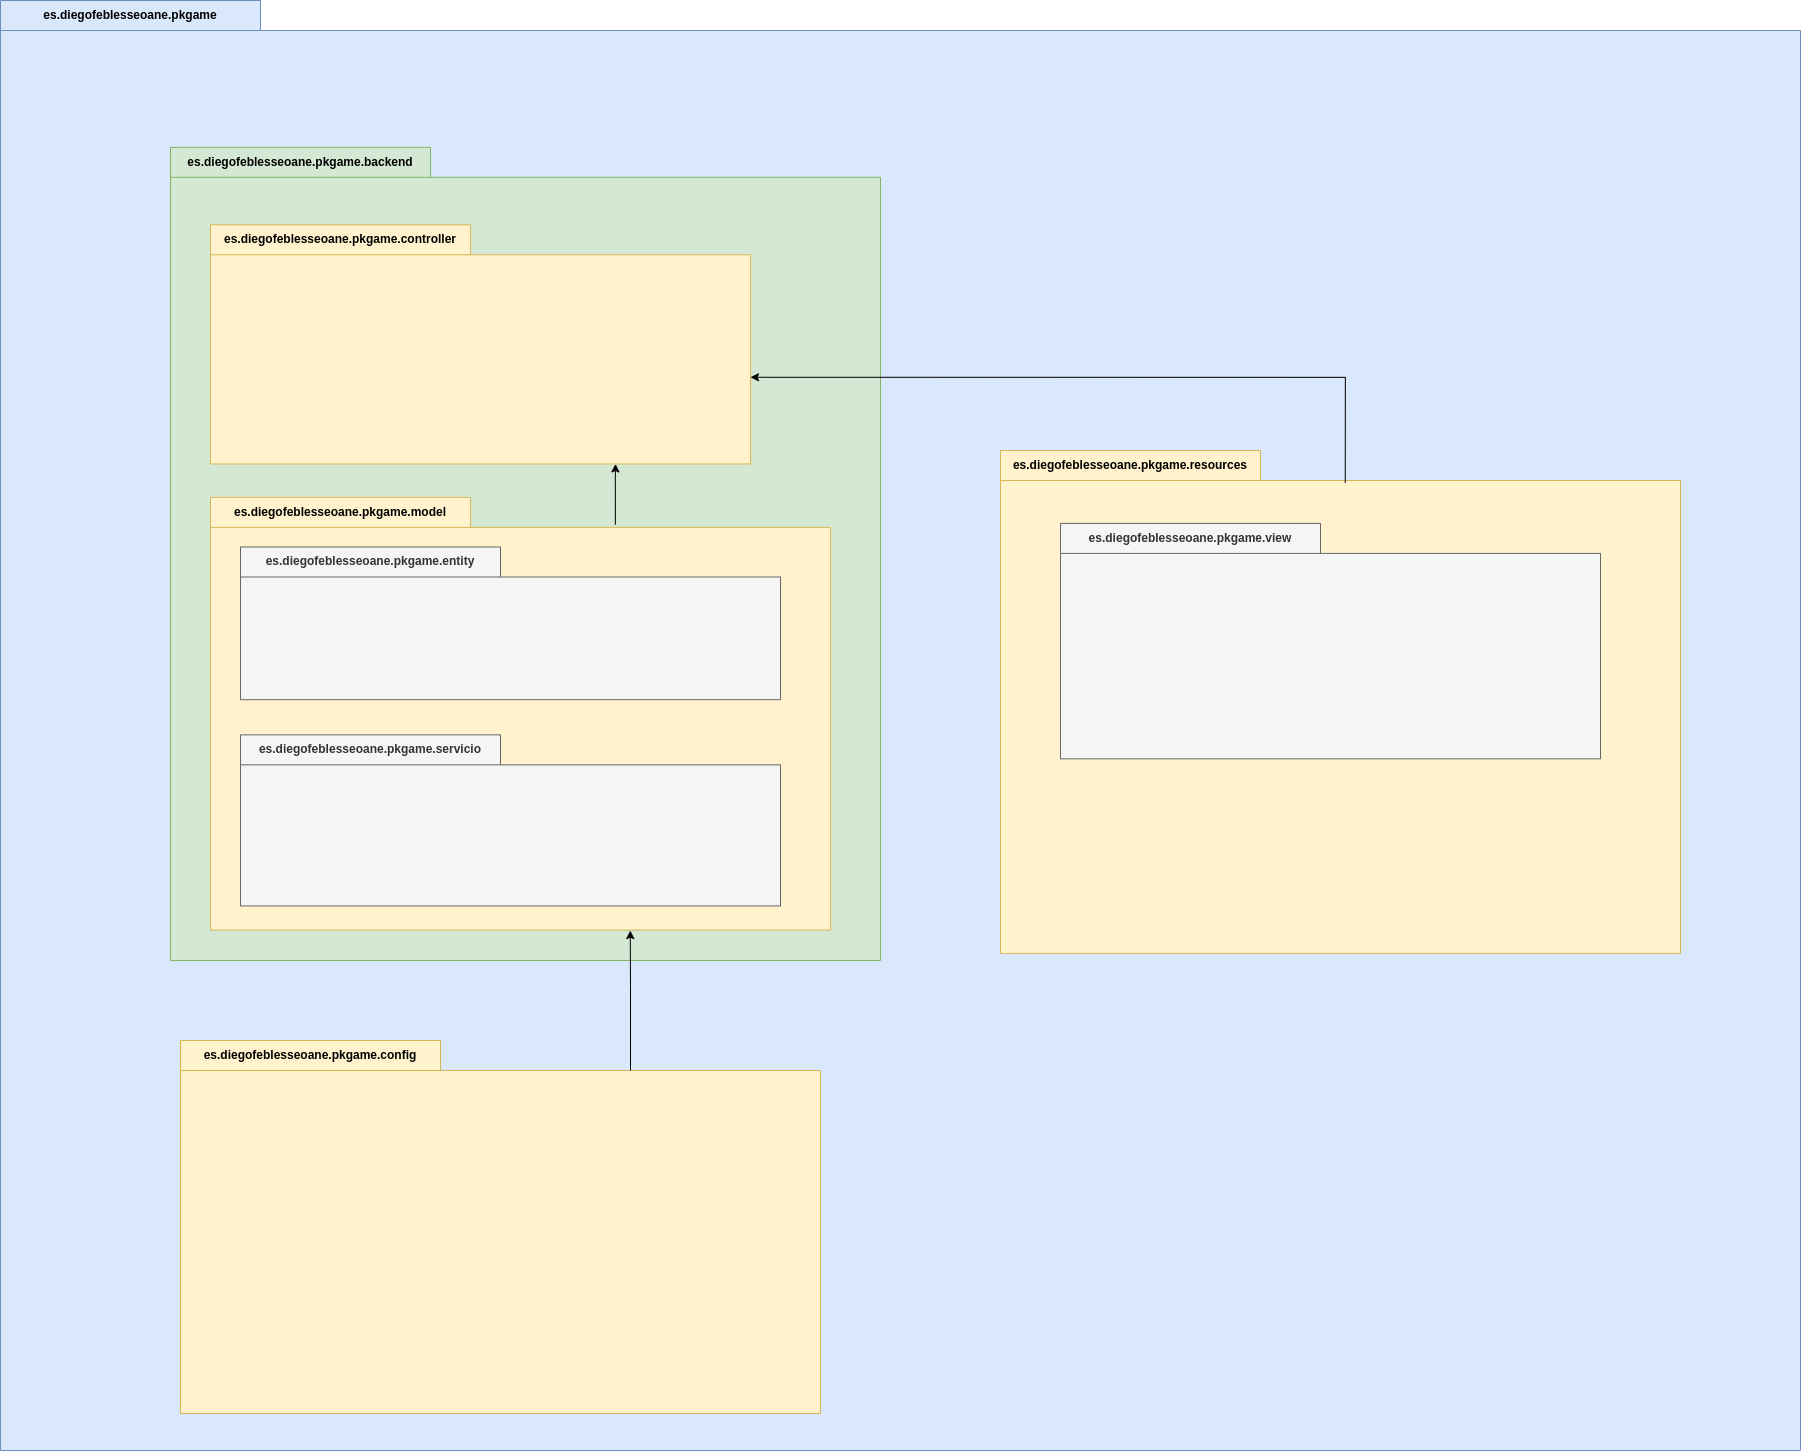

The diagram above was exported from draw.io. Its source (the exported page's mxGraphModel, read from the mxfile embedded in the PNG):
<mxGraphModel dx="2310" dy="1382" grid="1" gridSize="10" guides="1" tooltips="1" connect="1" arrows="1" fold="1" page="1" pageScale="1" pageWidth="827" pageHeight="1169" math="0" shadow="0">
  <root>
    <mxCell id="0" />
    <mxCell id="1" parent="0" />
    <mxCell id="5IdqSTd422dZlVnJvj-x-1" value="es.diegofeblesseoane.pkgame" style="shape=folder;fontStyle=1;tabWidth=260;tabHeight=30;tabPosition=left;html=1;boundedLbl=1;labelInHeader=1;container=1;collapsible=0;whiteSpace=wrap;fillColor=#dae8fc;strokeColor=#6c8ebf;" parent="1" vertex="1">
      <mxGeometry x="60" y="40" width="1800" height="1450" as="geometry" />
    </mxCell>
    <mxCell id="5IdqSTd422dZlVnJvj-x-2" value="" style="html=1;strokeColor=none;resizeWidth=1;resizeHeight=1;fillColor=none;part=1;connectable=0;allowArrows=0;deletable=0;whiteSpace=wrap;" parent="5IdqSTd422dZlVnJvj-x-1" vertex="1">
      <mxGeometry width="1800" height="1015" relative="1" as="geometry">
        <mxPoint y="30" as="offset" />
      </mxGeometry>
    </mxCell>
    <mxCell id="-XyERvic7-AeAAv_zgBA-1" value="es.diegofeblesseoane.pkgame.backend" style="shape=folder;fontStyle=1;tabWidth=260;tabHeight=30;tabPosition=left;html=1;boundedLbl=1;labelInHeader=1;container=1;collapsible=0;whiteSpace=wrap;fillColor=#d5e8d4;strokeColor=#82b366;" vertex="1" parent="5IdqSTd422dZlVnJvj-x-1">
      <mxGeometry x="170" y="146.83" width="710" height="813.17" as="geometry" />
    </mxCell>
    <mxCell id="-XyERvic7-AeAAv_zgBA-2" value="" style="html=1;strokeColor=none;resizeWidth=1;resizeHeight=1;fillColor=none;part=1;connectable=0;allowArrows=0;deletable=0;whiteSpace=wrap;" vertex="1" parent="-XyERvic7-AeAAv_zgBA-1">
      <mxGeometry width="710" height="569.2189999999999" relative="1" as="geometry">
        <mxPoint y="30" as="offset" />
      </mxGeometry>
    </mxCell>
    <mxCell id="-XyERvic7-AeAAv_zgBA-5" value="es.diegofeblesseoane.pkgame.controller" style="shape=folder;fontStyle=1;tabWidth=260;tabHeight=30;tabPosition=left;html=1;boundedLbl=1;labelInHeader=1;container=1;collapsible=0;whiteSpace=wrap;fillColor=#fff2cc;strokeColor=#d6b656;" vertex="1" parent="-XyERvic7-AeAAv_zgBA-1">
      <mxGeometry x="40" y="77.44183016786361" width="540" height="239.1857548455481" as="geometry" />
    </mxCell>
    <mxCell id="-XyERvic7-AeAAv_zgBA-6" value="" style="html=1;strokeColor=none;resizeWidth=1;resizeHeight=1;fillColor=none;part=1;connectable=0;allowArrows=0;deletable=0;whiteSpace=wrap;" vertex="1" parent="-XyERvic7-AeAAv_zgBA-5">
      <mxGeometry width="540" height="167.43002839188367" relative="1" as="geometry">
        <mxPoint y="30" as="offset" />
      </mxGeometry>
    </mxCell>
    <mxCell id="-XyERvic7-AeAAv_zgBA-7" value="es.diegofeblesseoane.pkgame.model" style="shape=folder;fontStyle=1;tabWidth=260;tabHeight=30;tabPosition=left;html=1;boundedLbl=1;labelInHeader=1;container=1;collapsible=0;whiteSpace=wrap;fillColor=#fff2cc;strokeColor=#d6b656;" vertex="1" parent="-XyERvic7-AeAAv_zgBA-1">
      <mxGeometry x="40" y="350.05818086441116" width="620" height="432.7155709743012" as="geometry" />
    </mxCell>
    <mxCell id="-XyERvic7-AeAAv_zgBA-8" value="" style="html=1;strokeColor=none;resizeWidth=1;resizeHeight=1;fillColor=none;part=1;connectable=0;allowArrows=0;deletable=0;whiteSpace=wrap;" vertex="1" parent="-XyERvic7-AeAAv_zgBA-7">
      <mxGeometry width="620" height="302.9008996820109" relative="1" as="geometry">
        <mxPoint y="30" as="offset" />
      </mxGeometry>
    </mxCell>
    <mxCell id="-XyERvic7-AeAAv_zgBA-13" value="es.diegofeblesseoane.pkgame.entity" style="shape=folder;fontStyle=1;tabWidth=260;tabHeight=30;tabPosition=left;html=1;boundedLbl=1;labelInHeader=1;container=1;collapsible=0;whiteSpace=wrap;fillColor=#f5f5f5;strokeColor=#666666;fontColor=#333333;" vertex="1" parent="-XyERvic7-AeAAv_zgBA-7">
      <mxGeometry x="30" y="49.61378352946266" width="540" height="152.6760624513282" as="geometry" />
    </mxCell>
    <mxCell id="-XyERvic7-AeAAv_zgBA-14" value="" style="html=1;strokeColor=none;resizeWidth=1;resizeHeight=1;fillColor=none;part=1;connectable=0;allowArrows=0;deletable=0;whiteSpace=wrap;" vertex="1" parent="-XyERvic7-AeAAv_zgBA-13">
      <mxGeometry width="540" height="106.8732437159297" relative="1" as="geometry">
        <mxPoint y="30" as="offset" />
      </mxGeometry>
    </mxCell>
    <mxCell id="-XyERvic7-AeAAv_zgBA-15" value="es.diegofeblesseoane.pkgame.servicio" style="shape=folder;fontStyle=1;tabWidth=260;tabHeight=30;tabPosition=left;html=1;boundedLbl=1;labelInHeader=1;container=1;collapsible=0;whiteSpace=wrap;fillColor=#f5f5f5;strokeColor=#666666;fontColor=#333333;" vertex="1" parent="-XyERvic7-AeAAv_zgBA-7">
      <mxGeometry x="30" y="237.47068876005883" width="540" height="171.09323364627497" as="geometry" />
    </mxCell>
    <mxCell id="-XyERvic7-AeAAv_zgBA-16" value="" style="html=1;strokeColor=none;resizeWidth=1;resizeHeight=1;fillColor=none;part=1;connectable=0;allowArrows=0;deletable=0;whiteSpace=wrap;" vertex="1" parent="-XyERvic7-AeAAv_zgBA-15">
      <mxGeometry width="540" height="119.76526355239245" relative="1" as="geometry">
        <mxPoint y="30" as="offset" />
      </mxGeometry>
    </mxCell>
    <mxCell id="-XyERvic7-AeAAv_zgBA-19" style="edgeStyle=orthogonalEdgeStyle;rounded=0;orthogonalLoop=1;jettySize=auto;html=1;exitX=0.653;exitY=0.063;exitDx=0;exitDy=0;exitPerimeter=0;entryX=0.75;entryY=1;entryDx=0;entryDy=0;entryPerimeter=0;" edge="1" parent="-XyERvic7-AeAAv_zgBA-1" source="-XyERvic7-AeAAv_zgBA-7" target="-XyERvic7-AeAAv_zgBA-5">
      <mxGeometry relative="1" as="geometry">
        <Array as="points" />
      </mxGeometry>
    </mxCell>
    <mxCell id="-XyERvic7-AeAAv_zgBA-11" value="es.diegofeblesseoane.pkgame.config" style="shape=folder;fontStyle=1;tabWidth=260;tabHeight=30;tabPosition=left;html=1;boundedLbl=1;labelInHeader=1;container=1;collapsible=0;whiteSpace=wrap;fillColor=#fff2cc;strokeColor=#d6b656;" vertex="1" parent="5IdqSTd422dZlVnJvj-x-1">
      <mxGeometry x="180" y="1039.9980701754387" width="640" height="372.98070175438596" as="geometry" />
    </mxCell>
    <mxCell id="-XyERvic7-AeAAv_zgBA-12" value="" style="html=1;strokeColor=none;resizeWidth=1;resizeHeight=1;fillColor=none;part=1;connectable=0;allowArrows=0;deletable=0;whiteSpace=wrap;" vertex="1" parent="-XyERvic7-AeAAv_zgBA-11">
      <mxGeometry width="640" height="261.08649122807014" relative="1" as="geometry">
        <mxPoint y="30" as="offset" />
      </mxGeometry>
    </mxCell>
    <mxCell id="-XyERvic7-AeAAv_zgBA-21" style="edgeStyle=orthogonalEdgeStyle;rounded=0;orthogonalLoop=1;jettySize=auto;html=1;exitX=0;exitY=0;exitDx=450;exitDy=30;exitPerimeter=0;entryX=0.677;entryY=1.001;entryDx=0;entryDy=0;entryPerimeter=0;" edge="1" parent="5IdqSTd422dZlVnJvj-x-1" source="-XyERvic7-AeAAv_zgBA-11" target="-XyERvic7-AeAAv_zgBA-7">
      <mxGeometry relative="1" as="geometry" />
    </mxCell>
    <mxCell id="-XyERvic7-AeAAv_zgBA-3" value="es.diegofeblesseoane.pkgame.resources" style="shape=folder;fontStyle=1;tabWidth=260;tabHeight=30;tabPosition=left;html=1;boundedLbl=1;labelInHeader=1;container=1;collapsible=0;whiteSpace=wrap;fillColor=#fff2cc;strokeColor=#d6b656;" vertex="1" parent="5IdqSTd422dZlVnJvj-x-1">
      <mxGeometry x="1000" y="450" width="680" height="502.91" as="geometry" />
    </mxCell>
    <mxCell id="-XyERvic7-AeAAv_zgBA-4" value="" style="html=1;strokeColor=none;resizeWidth=1;resizeHeight=1;fillColor=none;part=1;connectable=0;allowArrows=0;deletable=0;whiteSpace=wrap;" vertex="1" parent="-XyERvic7-AeAAv_zgBA-3">
      <mxGeometry width="680" height="352.0370000000001" relative="1" as="geometry">
        <mxPoint y="30" as="offset" />
      </mxGeometry>
    </mxCell>
    <mxCell id="-XyERvic7-AeAAv_zgBA-9" value="es.diegofeblesseoane.pkgame.view" style="shape=folder;fontStyle=1;tabWidth=260;tabHeight=30;tabPosition=left;html=1;boundedLbl=1;labelInHeader=1;container=1;collapsible=0;whiteSpace=wrap;fillColor=#f5f5f5;strokeColor=#666666;fontColor=#333333;" vertex="1" parent="-XyERvic7-AeAAv_zgBA-3">
      <mxGeometry x="60" y="72.91106382978724" width="540" height="235.4046808510639" as="geometry" />
    </mxCell>
    <mxCell id="-XyERvic7-AeAAv_zgBA-10" value="" style="html=1;strokeColor=none;resizeWidth=1;resizeHeight=1;fillColor=none;part=1;connectable=0;allowArrows=0;deletable=0;whiteSpace=wrap;" vertex="1" parent="-XyERvic7-AeAAv_zgBA-9">
      <mxGeometry width="540" height="164.7832765957447" relative="1" as="geometry">
        <mxPoint y="30" as="offset" />
      </mxGeometry>
    </mxCell>
    <mxCell id="-XyERvic7-AeAAv_zgBA-17" style="edgeStyle=orthogonalEdgeStyle;rounded=0;orthogonalLoop=1;jettySize=auto;html=1;entryX=0;entryY=0;entryDx=540;entryDy=151.5040868263473;entryPerimeter=0;exitX=0.507;exitY=0.062;exitDx=0;exitDy=0;exitPerimeter=0;" edge="1" parent="5IdqSTd422dZlVnJvj-x-1">
      <mxGeometry relative="1" as="geometry">
        <mxPoint x="1344.7599999999998" y="482.1804199999999" as="sourcePoint" />
        <mxPoint x="750" y="376.77591699421123" as="targetPoint" />
        <Array as="points">
          <mxPoint x="1345" y="377" />
        </Array>
      </mxGeometry>
    </mxCell>
  </root>
</mxGraphModel>